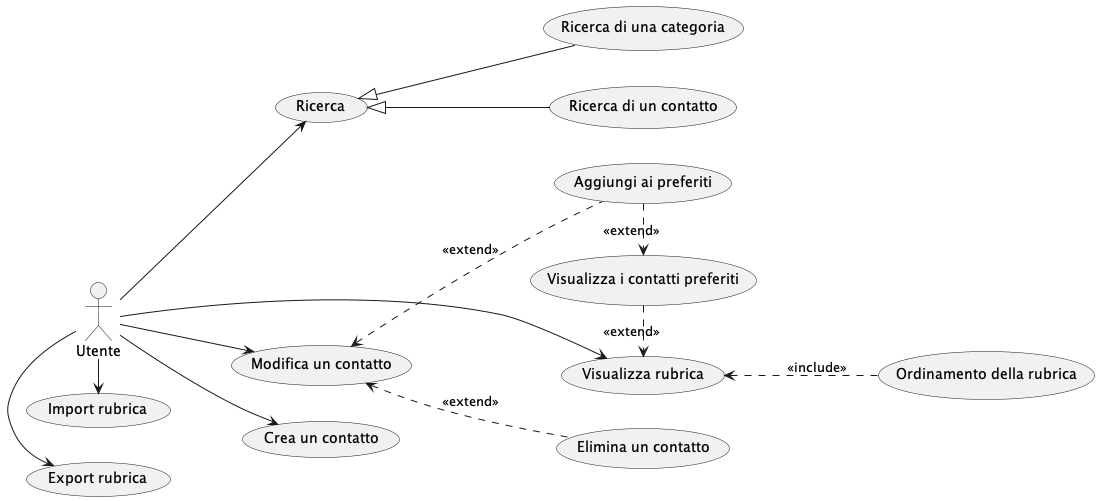

The diagram above was rendered by PlantUML. Its source (embedded in the PNG):
@startuml
left to right direction

!define primary_color #5D9CEC
!define secondary_color #EBEBEB

actor "Utente" as User

usecase "Crea un contatto" as UC_Creazione
usecase "Modifica un contatto" as UC_Modifica
usecase "Elimina un contatto" as UC_Elimina
usecase "Aggiungi ai preferiti" as UC_Preferiti
usecase "Visualizza rubrica" as UC_Visualizzazione
usecase "Ricerca" as UC_Ricerca
usecase "Ricerca di un contatto" as UC_RicercaContatto
usecase "Ricerca di una categoria" as UC_RicercaCategoria
usecase "Import rubrica" as UC_Import
usecase "Export rubrica" as UC_Export
usecase "Ordinamento della rubrica" as UC_Ordinamento
usecase "Visualizza i contatti preferiti" as UC_VediPreferiti

User --> UC_Creazione
User --> UC_Modifica
User --> UC_Ricerca
User --> UC_Visualizzazione
User -right-> UC_Import
User -right-> UC_Export

UC_Elimina .up.> UC_Modifica : <<extend>>
UC_Preferiti .up.> UC_Modifica : <<extend>>
UC_Ordinamento .up.> UC_Visualizzazione : <<include>>
UC_RicercaContatto -up-|> UC_Ricerca
UC_RicercaCategoria -up-|> UC_Ricerca

UC_VediPreferiti .right.> UC_Visualizzazione : <<extend>>
UC_Preferiti .right.> UC_VediPreferiti : <<extend>>
@enduml